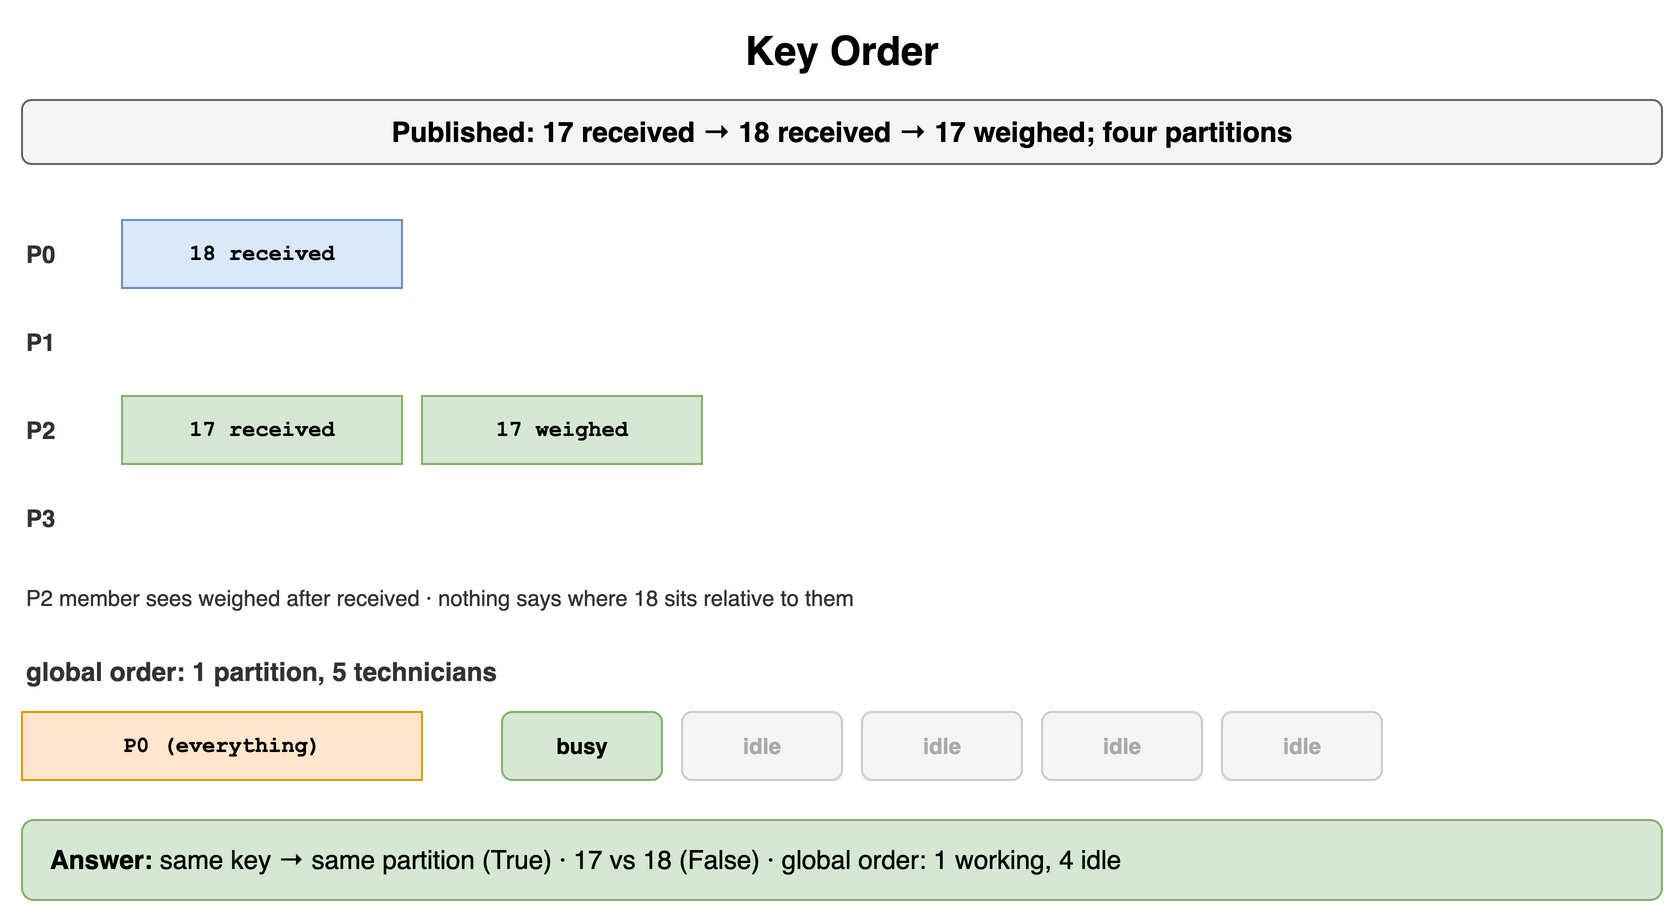

The diagram above was exported from draw.io. Its source (the exported page's mxGraphModel, read from the mxfile embedded in the PNG):
<mxGraphModel dx="900" dy="464" grid="1" gridSize="10" guides="1" tooltips="1" connect="1" arrows="1" fold="1" page="1" pageScale="1" pageWidth="900" pageHeight="464" math="0" shadow="0">
  <root>
    <mxCell id="0" />
    <mxCell id="1" parent="0" />
    <mxCell id="f1" value="Key Order" style="text;html=1;align=center;verticalAlign=middle;whiteSpace=wrap;fontSize=20;fontStyle=1;" vertex="1" parent="1">
      <mxGeometry x="40" y="10" width="820" height="30" as="geometry" />
    </mxCell>
    <mxCell id="f2" value="Published: 17 received → 18 received → 17 weighed; four partitions" style="rounded=1;whiteSpace=wrap;html=1;fillColor=#f5f5f5;strokeColor=#666666;fontStyle=1;fontSize=14;" vertex="1" parent="1">
      <mxGeometry x="40" y="50" width="820" height="32" as="geometry" />
    </mxCell>
    <mxCell id="f3" value="P0" style="text;html=1;whiteSpace=wrap;fontSize=11;align=left;verticalAlign=middle;fontSize=12;fontColor=#333333;fontStyle=1;" vertex="1" parent="1">
      <mxGeometry x="40" y="110" width="40" height="34" as="geometry" />
    </mxCell>
    <mxCell id="f4" value="18 received" style="rounded=0;whiteSpace=wrap;html=1;fontFamily=Courier New;fontStyle=1;fontSize=13;fillColor=#dae8fc;strokeColor=#6c8ebf;fontSize=11;" vertex="1" parent="1">
      <mxGeometry x="90" y="110" width="140" height="34" as="geometry" />
    </mxCell>
    <mxCell id="f5" value="P1" style="text;html=1;whiteSpace=wrap;fontSize=11;align=left;verticalAlign=middle;fontSize=12;fontColor=#333333;fontStyle=1;" vertex="1" parent="1">
      <mxGeometry x="40" y="154" width="40" height="34" as="geometry" />
    </mxCell>
    <mxCell id="f6" value="P2" style="text;html=1;whiteSpace=wrap;fontSize=11;align=left;verticalAlign=middle;fontSize=12;fontColor=#333333;fontStyle=1;" vertex="1" parent="1">
      <mxGeometry x="40" y="198" width="40" height="34" as="geometry" />
    </mxCell>
    <mxCell id="f7" value="17 received" style="rounded=0;whiteSpace=wrap;html=1;fontFamily=Courier New;fontStyle=1;fontSize=13;fillColor=#d5e8d4;strokeColor=#82b366;fontSize=11;" vertex="1" parent="1">
      <mxGeometry x="90" y="198" width="140" height="34" as="geometry" />
    </mxCell>
    <mxCell id="f8" value="17 weighed" style="rounded=0;whiteSpace=wrap;html=1;fontFamily=Courier New;fontStyle=1;fontSize=13;fillColor=#d5e8d4;strokeColor=#82b366;fontSize=11;" vertex="1" parent="1">
      <mxGeometry x="240" y="198" width="140" height="34" as="geometry" />
    </mxCell>
    <mxCell id="f9" value="P3" style="text;html=1;whiteSpace=wrap;fontSize=11;align=left;verticalAlign=middle;fontSize=12;fontColor=#333333;fontStyle=1;" vertex="1" parent="1">
      <mxGeometry x="40" y="242" width="40" height="34" as="geometry" />
    </mxCell>
    <mxCell id="f10" value="P2 member sees weighed after received · nothing says where 18 sits relative to them" style="text;html=1;whiteSpace=wrap;fontSize=11;align=left;verticalAlign=middle;fontSize=11;fontColor=#333333;" vertex="1" parent="1">
      <mxGeometry x="40" y="290" width="820" height="18" as="geometry" />
    </mxCell>
    <mxCell id="f11" value="global order: 1 partition, 5 technicians" style="text;html=1;whiteSpace=wrap;fontSize=11;align=left;verticalAlign=middle;fontSize=13;fontColor=#333333;fontStyle=1;" vertex="1" parent="1">
      <mxGeometry x="40" y="326" width="500" height="20" as="geometry" />
    </mxCell>
    <mxCell id="f12" value="P0 (everything)" style="rounded=0;whiteSpace=wrap;html=1;fontFamily=Courier New;fontStyle=1;fontSize=13;fillColor=#ffe6cc;strokeColor=#d79b00;fontSize=11;" vertex="1" parent="1">
      <mxGeometry x="40" y="356" width="200" height="34" as="geometry" />
    </mxCell>
    <mxCell id="f13" value="busy" style="rounded=1;whiteSpace=wrap;html=1;fillColor=#d5e8d4;strokeColor=#82b366;fontSize=11;align=center;fontStyle=1;" vertex="1" parent="1">
      <mxGeometry x="280" y="356" width="80" height="34" as="geometry" />
    </mxCell>
    <mxCell id="f14" value="idle" style="rounded=1;whiteSpace=wrap;html=1;fillColor=#f5f5f5;strokeColor=#cccccc;fontSize=11;align=center;fontStyle=1;fontColor=#aaaaaa;" vertex="1" parent="1">
      <mxGeometry x="370" y="356" width="80" height="34" as="geometry" />
    </mxCell>
    <mxCell id="f15" value="idle" style="rounded=1;whiteSpace=wrap;html=1;fillColor=#f5f5f5;strokeColor=#cccccc;fontSize=11;align=center;fontStyle=1;fontColor=#aaaaaa;" vertex="1" parent="1">
      <mxGeometry x="460" y="356" width="80" height="34" as="geometry" />
    </mxCell>
    <mxCell id="f16" value="idle" style="rounded=1;whiteSpace=wrap;html=1;fillColor=#f5f5f5;strokeColor=#cccccc;fontSize=11;align=center;fontStyle=1;fontColor=#aaaaaa;" vertex="1" parent="1">
      <mxGeometry x="550" y="356" width="80" height="34" as="geometry" />
    </mxCell>
    <mxCell id="f17" value="idle" style="rounded=1;whiteSpace=wrap;html=1;fillColor=#f5f5f5;strokeColor=#cccccc;fontSize=11;align=center;fontStyle=1;fontColor=#aaaaaa;" vertex="1" parent="1">
      <mxGeometry x="640" y="356" width="80" height="34" as="geometry" />
    </mxCell>
    <mxCell id="f18" value="&lt;b&gt;Answer:&lt;/b&gt; same key → same partition (True) · 17 vs 18 (False) · global order: 1 working, 4 idle" style="rounded=1;whiteSpace=wrap;html=1;fillColor=#d5e8d4;strokeColor=#82b366;fontSize=13;align=left;spacingLeft=12;" vertex="1" parent="1">
      <mxGeometry x="40" y="410" width="820" height="40" as="geometry" />
    </mxCell>
  </root>
</mxGraphModel>